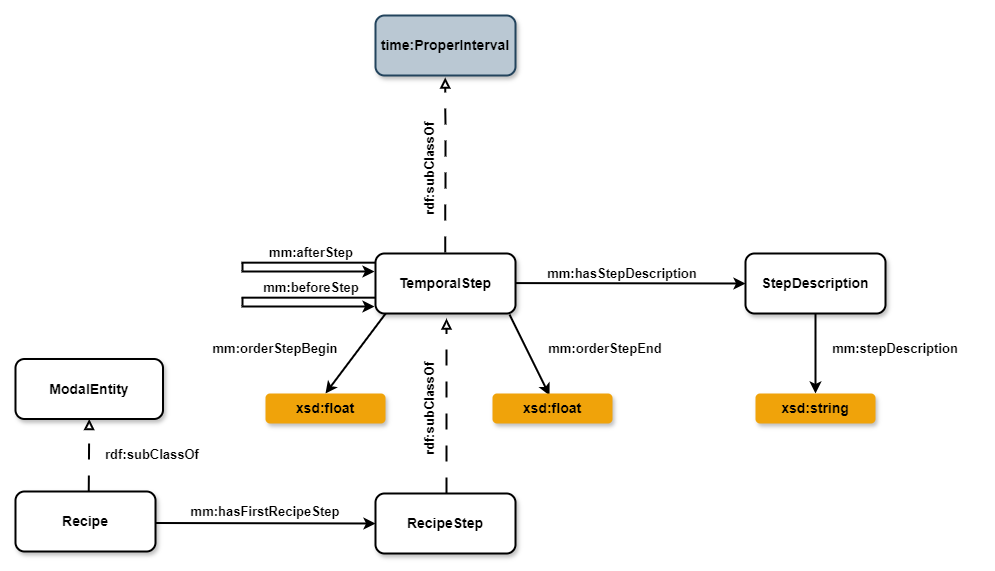

The diagram above was exported from draw.io. Its source (the exported page's mxGraphModel, read from the mxfile embedded in the PNG):
<mxGraphModel dx="1562" dy="2013" grid="1" gridSize="10" guides="1" tooltips="1" connect="1" arrows="1" fold="1" page="1" pageScale="1" pageWidth="827" pageHeight="1169" math="0" shadow="0">
  <root>
    <mxCell id="0" />
    <mxCell id="1" parent="0" />
    <mxCell id="-T0UQuRJLDh99SOAdJ47-2" value="Recipe" style="rounded=1;whiteSpace=wrap;html=1;strokeWidth=2;fontStyle=1;fontSize=14;shadow=1;" parent="1" vertex="1">
      <mxGeometry x="90" y="148" width="140" height="60" as="geometry" />
    </mxCell>
    <mxCell id="gvXnaoovUdQdod7qvJzs-3" value="" style="endArrow=classic;html=1;rounded=0;strokeWidth=2;entryX=0;entryY=0.5;entryDx=0;entryDy=0;exitX=1;exitY=0.5;exitDx=0;exitDy=0;" parent="1" edge="1">
      <mxGeometry width="50" height="50" relative="1" as="geometry">
        <mxPoint x="230" y="179.5" as="sourcePoint" />
        <mxPoint x="450" y="180" as="targetPoint" />
      </mxGeometry>
    </mxCell>
    <mxCell id="gvXnaoovUdQdod7qvJzs-4" value="&lt;font style=&quot;font-size: 13px;&quot;&gt;&lt;b style=&quot;font-size: 13px;&quot;&gt;mm:hasFirstRecipeStep&lt;/b&gt;&lt;/font&gt;" style="text;html=1;strokeColor=none;fillColor=none;align=center;verticalAlign=middle;whiteSpace=wrap;rounded=0;rotation=0;fontSize=13;" parent="1" vertex="1">
      <mxGeometry x="250" y="148" width="180" height="40" as="geometry" />
    </mxCell>
    <mxCell id="bLCVIEoJgkFRphU2oXFH-1" value="RecipeStep" style="rounded=1;whiteSpace=wrap;html=1;strokeWidth=2;fontStyle=1;fontSize=14;shadow=1;" parent="1" vertex="1">
      <mxGeometry x="450" y="150" width="140" height="60" as="geometry" />
    </mxCell>
    <mxCell id="bLCVIEoJgkFRphU2oXFH-2" value="TemporalStep" style="rounded=1;whiteSpace=wrap;html=1;strokeWidth=2;fontStyle=1;fontSize=14;shadow=1;" parent="1" vertex="1">
      <mxGeometry x="450" y="-90" width="140" height="60" as="geometry" />
    </mxCell>
    <mxCell id="bLCVIEoJgkFRphU2oXFH-3" value="time:ProperInterval" style="rounded=1;whiteSpace=wrap;html=1;strokeWidth=2;fontStyle=1;fillColor=#bac8d3;strokeColor=#23445d;fontSize=14;shadow=1;" parent="1" vertex="1">
      <mxGeometry x="450" y="-328" width="140" height="60" as="geometry" />
    </mxCell>
    <mxCell id="bLCVIEoJgkFRphU2oXFH-4" value="&lt;font style=&quot;font-size: 13px;&quot;&gt;&lt;span style=&quot;font-size: 13px;&quot;&gt;rdf:subClassOf&lt;/span&gt;&lt;/font&gt;" style="text;html=1;strokeColor=none;fillColor=none;align=center;verticalAlign=middle;whiteSpace=wrap;rounded=0;rotation=-90;fontSize=13;fontStyle=1" parent="1" vertex="1">
      <mxGeometry x="414" y="50" width="180" height="30" as="geometry" />
    </mxCell>
    <mxCell id="bLCVIEoJgkFRphU2oXFH-5" value="StepDescription" style="rounded=1;whiteSpace=wrap;html=1;strokeWidth=2;fontStyle=1;fontSize=14;shadow=1;" parent="1" vertex="1">
      <mxGeometry x="820" y="-90" width="140" height="60" as="geometry" />
    </mxCell>
    <mxCell id="bLCVIEoJgkFRphU2oXFH-6" value="&lt;font style=&quot;font-size: 13px;&quot;&gt;&lt;span style=&quot;font-size: 13px;&quot;&gt;mm:hasStepDescription&lt;/span&gt;&lt;/font&gt;" style="text;html=1;strokeColor=none;fillColor=none;align=center;verticalAlign=middle;whiteSpace=wrap;rounded=0;rotation=0;fontSize=13;flipH=1;flipV=1;fontStyle=1" parent="1" vertex="1">
      <mxGeometry x="607" y="-85" width="180" height="30" as="geometry" />
    </mxCell>
    <mxCell id="bLCVIEoJgkFRphU2oXFH-7" value="" style="endArrow=none;html=1;rounded=0;strokeWidth=2;" parent="1" edge="1">
      <mxGeometry width="50" height="50" relative="1" as="geometry">
        <mxPoint x="317" y="-72.83000000000001" as="sourcePoint" />
        <mxPoint x="317" y="-80.83000000000001" as="targetPoint" />
      </mxGeometry>
    </mxCell>
    <mxCell id="bLCVIEoJgkFRphU2oXFH-8" value="" style="endArrow=classic;html=1;rounded=0;entryX=0;entryY=0.25;entryDx=0;entryDy=0;strokeWidth=2;" parent="1" edge="1">
      <mxGeometry width="50" height="50" relative="1" as="geometry">
        <mxPoint x="316" y="-72" as="sourcePoint" />
        <mxPoint x="449" y="-72" as="targetPoint" />
      </mxGeometry>
    </mxCell>
    <mxCell id="bLCVIEoJgkFRphU2oXFH-9" value="" style="endArrow=none;html=1;rounded=0;strokeWidth=2;" parent="1" edge="1">
      <mxGeometry width="50" height="50" relative="1" as="geometry">
        <mxPoint x="450" y="-80.83000000000001" as="sourcePoint" />
        <mxPoint x="316" y="-80.83000000000001" as="targetPoint" />
      </mxGeometry>
    </mxCell>
    <mxCell id="bLCVIEoJgkFRphU2oXFH-10" value="&lt;font style=&quot;font-size: 13px;&quot;&gt;&lt;b style=&quot;font-size: 13px;&quot;&gt;mm:afterStep&lt;/b&gt;&lt;/font&gt;" style="text;html=1;strokeColor=none;fillColor=none;align=center;verticalAlign=middle;whiteSpace=wrap;rounded=0;rotation=0;fontSize=13;" parent="1" vertex="1">
      <mxGeometry x="296" y="-111" width="180" height="40" as="geometry" />
    </mxCell>
    <mxCell id="bLCVIEoJgkFRphU2oXFH-11" value="&lt;font style=&quot;font-size: 13px;&quot;&gt;&lt;b style=&quot;font-size: 13px;&quot;&gt;mm:beforeStep&lt;/b&gt;&lt;/font&gt;" style="text;html=1;strokeColor=none;fillColor=none;align=center;verticalAlign=middle;whiteSpace=wrap;rounded=0;rotation=0;fontSize=13;" parent="1" vertex="1">
      <mxGeometry x="296" y="-76.00000000000001" width="180" height="40" as="geometry" />
    </mxCell>
    <mxCell id="bLCVIEoJgkFRphU2oXFH-12" value="" style="endArrow=block;html=1;rounded=0;strokeWidth=2;dashed=1;dashPattern=8 8;endFill=0;entryX=0.5;entryY=1;entryDx=0;entryDy=0;exitX=0.5;exitY=0;exitDx=0;exitDy=0;" parent="1" edge="1">
      <mxGeometry width="50" height="50" relative="1" as="geometry">
        <mxPoint x="521" y="150" as="sourcePoint" />
        <mxPoint x="521" y="-25" as="targetPoint" />
      </mxGeometry>
    </mxCell>
    <mxCell id="bLCVIEoJgkFRphU2oXFH-13" value="" style="endArrow=block;html=1;rounded=0;strokeWidth=2;dashed=1;dashPattern=8 8;endFill=0;entryX=0.5;entryY=1;entryDx=0;entryDy=0;exitX=0.5;exitY=0;exitDx=0;exitDy=0;" parent="1" edge="1">
      <mxGeometry width="50" height="50" relative="1" as="geometry">
        <mxPoint x="519.71" y="-91" as="sourcePoint" />
        <mxPoint x="519.71" y="-266" as="targetPoint" />
        <Array as="points">
          <mxPoint x="520" y="-186" />
        </Array>
      </mxGeometry>
    </mxCell>
    <mxCell id="bLCVIEoJgkFRphU2oXFH-14" value="&lt;font style=&quot;font-size: 13px;&quot;&gt;&lt;span style=&quot;font-size: 13px;&quot;&gt;rdf:subClassOf&lt;/span&gt;&lt;/font&gt;" style="text;html=1;strokeColor=none;fillColor=none;align=center;verticalAlign=middle;whiteSpace=wrap;rounded=0;rotation=-90;fontSize=13;fontStyle=1" parent="1" vertex="1">
      <mxGeometry x="414" y="-190" width="180" height="30" as="geometry" />
    </mxCell>
    <mxCell id="bLCVIEoJgkFRphU2oXFH-15" value="" style="endArrow=none;html=1;rounded=0;strokeWidth=2;" parent="1" edge="1">
      <mxGeometry width="50" height="50" relative="1" as="geometry">
        <mxPoint x="317" y="-37.83000000000001" as="sourcePoint" />
        <mxPoint x="317" y="-45.83000000000001" as="targetPoint" />
      </mxGeometry>
    </mxCell>
    <mxCell id="bLCVIEoJgkFRphU2oXFH-16" value="" style="endArrow=classic;html=1;rounded=0;entryX=0;entryY=0.25;entryDx=0;entryDy=0;strokeWidth=2;" parent="1" edge="1">
      <mxGeometry width="50" height="50" relative="1" as="geometry">
        <mxPoint x="316" y="-37" as="sourcePoint" />
        <mxPoint x="449" y="-37" as="targetPoint" />
      </mxGeometry>
    </mxCell>
    <mxCell id="bLCVIEoJgkFRphU2oXFH-17" value="" style="endArrow=none;html=1;rounded=0;strokeWidth=2;" parent="1" edge="1">
      <mxGeometry width="50" height="50" relative="1" as="geometry">
        <mxPoint x="450" y="-45.83000000000001" as="sourcePoint" />
        <mxPoint x="316" y="-45.83000000000001" as="targetPoint" />
      </mxGeometry>
    </mxCell>
    <mxCell id="bLCVIEoJgkFRphU2oXFH-18" value="" style="endArrow=none;html=1;rounded=0;strokeWidth=2;entryX=1;entryY=0.5;entryDx=0;entryDy=0;startArrow=classic;startFill=1;endFill=0;" parent="1" edge="1">
      <mxGeometry width="50" height="50" relative="1" as="geometry">
        <mxPoint x="820" y="-60" as="sourcePoint" />
        <mxPoint x="590" y="-60.41999999999999" as="targetPoint" />
      </mxGeometry>
    </mxCell>
    <mxCell id="B_E5RcMIP0u5HDVZc53r-2" value="" style="endArrow=classic;html=1;rounded=0;exitX=0.5;exitY=1;exitDx=0;exitDy=0;strokeWidth=2;entryX=0.5;entryY=0;entryDx=0;entryDy=0;" parent="1" target="B_E5RcMIP0u5HDVZc53r-8" edge="1">
      <mxGeometry width="50" height="50" relative="1" as="geometry">
        <mxPoint x="460.18000000000006" y="-30" as="sourcePoint" />
        <mxPoint x="400" y="40" as="targetPoint" />
      </mxGeometry>
    </mxCell>
    <mxCell id="B_E5RcMIP0u5HDVZc53r-3" value="" style="endArrow=classic;html=1;rounded=0;exitX=0.5;exitY=1;exitDx=0;exitDy=0;strokeWidth=2;entryX=0.442;entryY=0.033;entryDx=0;entryDy=0;entryPerimeter=0;" parent="1" edge="1">
      <mxGeometry width="50" height="50" relative="1" as="geometry">
        <mxPoint x="584.0000000000001" y="-29" as="sourcePoint" />
        <mxPoint x="624.04" y="51.99000000000001" as="targetPoint" />
      </mxGeometry>
    </mxCell>
    <mxCell id="B_E5RcMIP0u5HDVZc53r-4" value="" style="endArrow=classic;html=1;rounded=0;exitX=0.5;exitY=1;exitDx=0;exitDy=0;strokeWidth=2;entryX=0.5;entryY=0;entryDx=0;entryDy=0;" parent="1" target="B_E5RcMIP0u5HDVZc53r-6" edge="1">
      <mxGeometry width="50" height="50" relative="1" as="geometry">
        <mxPoint x="890.0000000000001" y="-30" as="sourcePoint" />
        <mxPoint x="890" y="40" as="targetPoint" />
      </mxGeometry>
    </mxCell>
    <mxCell id="B_E5RcMIP0u5HDVZc53r-5" value="&lt;font style=&quot;font-size: 13px;&quot;&gt;&lt;span style=&quot;font-size: 13px;&quot;&gt;mm:stepDescription&lt;/span&gt;&lt;/font&gt;" style="text;html=1;strokeColor=none;fillColor=none;align=center;verticalAlign=middle;whiteSpace=wrap;rounded=0;rotation=0;fontSize=13;flipH=1;flipV=1;fontStyle=1" parent="1" vertex="1">
      <mxGeometry x="880" y="-10" width="180" height="30" as="geometry" />
    </mxCell>
    <mxCell id="B_E5RcMIP0u5HDVZc53r-6" value="&lt;font style=&quot;font-size: 14px;&quot;&gt;xsd:string&lt;/font&gt;" style="rounded=1;whiteSpace=wrap;html=1;strokeWidth=2;fontStyle=1;fillColor=#f0a30a;strokeColor=none;fontColor=#000000;shadow=1;fontSize=10;" parent="1" vertex="1">
      <mxGeometry x="830" y="50" width="120" height="30" as="geometry" />
    </mxCell>
    <mxCell id="B_E5RcMIP0u5HDVZc53r-7" value="&lt;font style=&quot;font-size: 14px;&quot;&gt;xsd:float&lt;/font&gt;" style="rounded=1;whiteSpace=wrap;html=1;strokeWidth=2;fontStyle=1;fillColor=#f0a30a;strokeColor=none;fontColor=#000000;shadow=1;fontSize=10;" parent="1" vertex="1">
      <mxGeometry x="567" y="50" width="120" height="30" as="geometry" />
    </mxCell>
    <mxCell id="B_E5RcMIP0u5HDVZc53r-8" value="&lt;font style=&quot;font-size: 14px;&quot;&gt;xsd:float&lt;/font&gt;" style="rounded=1;whiteSpace=wrap;html=1;strokeWidth=2;fontStyle=1;fillColor=#f0a30a;strokeColor=none;fontColor=#000000;shadow=1;fontSize=10;" parent="1" vertex="1">
      <mxGeometry x="340" y="50" width="120" height="30" as="geometry" />
    </mxCell>
    <mxCell id="B_E5RcMIP0u5HDVZc53r-9" value="&lt;font style=&quot;font-size: 13px;&quot;&gt;&lt;span style=&quot;font-size: 13px;&quot;&gt;mm:orderStepEnd&lt;/span&gt;&lt;/font&gt;" style="text;html=1;strokeColor=none;fillColor=none;align=center;verticalAlign=middle;whiteSpace=wrap;rounded=0;rotation=0;fontSize=13;flipH=1;flipV=1;fontStyle=1" parent="1" vertex="1">
      <mxGeometry x="590" y="-10" width="180" height="30" as="geometry" />
    </mxCell>
    <mxCell id="B_E5RcMIP0u5HDVZc53r-10" value="&lt;font style=&quot;font-size: 13px;&quot;&gt;&lt;span style=&quot;font-size: 13px;&quot;&gt;mm:orderStepBegin&lt;/span&gt;&lt;/font&gt;" style="text;html=1;strokeColor=none;fillColor=none;align=center;verticalAlign=middle;whiteSpace=wrap;rounded=0;rotation=0;fontSize=13;flipH=1;flipV=1;fontStyle=1" parent="1" vertex="1">
      <mxGeometry x="260" y="-10" width="180" height="30" as="geometry" />
    </mxCell>
    <mxCell id="PUzaFOdHvmoEFfHzJjko-2" value="" style="endArrow=block;html=1;rounded=0;strokeWidth=2;dashed=1;dashPattern=8 8;endFill=0;exitX=0.165;exitY=1.139;exitDx=0;exitDy=0;exitPerimeter=0;" parent="1" edge="1">
      <mxGeometry width="50" height="50" relative="1" as="geometry">
        <mxPoint x="163.25" y="148" as="sourcePoint" />
        <mxPoint x="163.75" y="75.5" as="targetPoint" />
      </mxGeometry>
    </mxCell>
    <mxCell id="PUzaFOdHvmoEFfHzJjko-3" value="ModalEntity" style="rounded=1;whiteSpace=wrap;html=1;strokeWidth=2;fontStyle=1;fontSize=14;shadow=1;" parent="1" vertex="1">
      <mxGeometry x="90" y="15.5" width="147.5" height="60" as="geometry" />
    </mxCell>
    <mxCell id="PUzaFOdHvmoEFfHzJjko-4" value="&lt;font style=&quot;font-size: 13px;&quot;&gt;&lt;span style=&quot;font-size: 13px;&quot;&gt;rdf:subClassOf&lt;/span&gt;&lt;/font&gt;" style="text;html=1;strokeColor=none;fillColor=none;align=center;verticalAlign=middle;whiteSpace=wrap;rounded=0;rotation=0;fontSize=13;fontStyle=1" parent="1" vertex="1">
      <mxGeometry x="141.75" y="95.5" width="170" height="30" as="geometry" />
    </mxCell>
  </root>
</mxGraphModel>